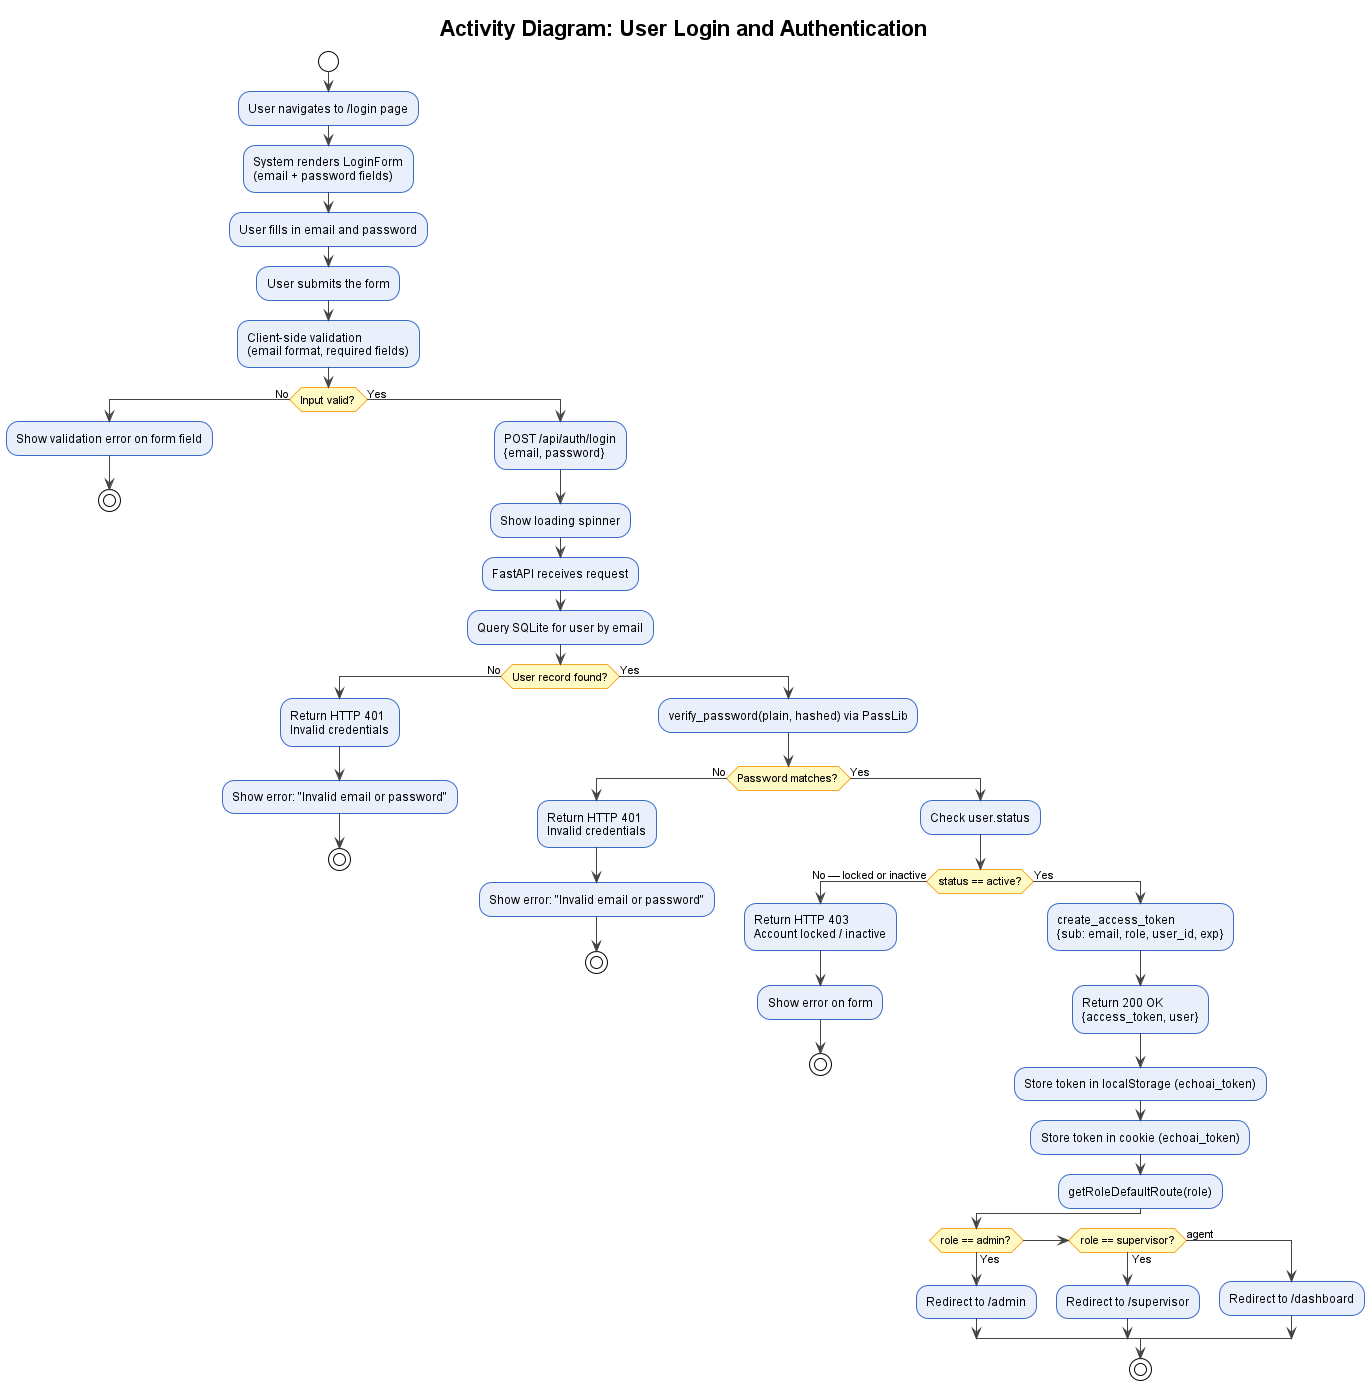

The diagram above was rendered by PlantUML. Its source (embedded in the PNG):
@startuml Figure_3_3_Activity_Login
!theme plain
skinparam defaultFontName Arial
skinparam ActivityBackgroundColor #EAF0FB
skinparam ActivityBorderColor #3A6BC9
skinparam ActivityDiamondBackgroundColor #FFF9C4
skinparam ActivityDiamondBorderColor #F9A825
skinparam ArrowColor #444444

title Activity Diagram: User Login and Authentication

start
:User navigates to /login page;
:System renders LoginForm\n(email + password fields);
:User fills in email and password;
:User submits the form;

:Client-side validation\n(email format, required fields);
if (Input valid?) then (No)
  :Show validation error on form field;
  stop
else (Yes)
  :POST /api/auth/login\n{email, password};
  :Show loading spinner;
  :FastAPI receives request;
  :Query SQLite for user by email;
  if (User record found?) then (No)
    :Return HTTP 401\nInvalid credentials;
    :Show error: "Invalid email or password";
    stop
  else (Yes)
    :verify_password(plain, hashed) via PassLib;
    if (Password matches?) then (No)
      :Return HTTP 401\nInvalid credentials;
      :Show error: "Invalid email or password";
      stop
    else (Yes)
      :Check user.status;
      if (status == active?) then (No — locked or inactive)
        :Return HTTP 403\nAccount locked / inactive;
        :Show error on form;
        stop
      else (Yes)
        :create_access_token\n{sub: email, role, user_id, exp};
        :Return 200 OK\n{access_token, user};
        :Store token in localStorage (echoai_token);
        :Store token in cookie (echoai_token);
        :getRoleDefaultRoute(role);
        if (role == admin?) then (Yes)
          :Redirect to /admin;
        else if (role == supervisor?) then (Yes)
          :Redirect to /supervisor;
        else (agent)
          :Redirect to /dashboard;
        endif
        stop
      endif
    endif
  endif
endif
@enduml